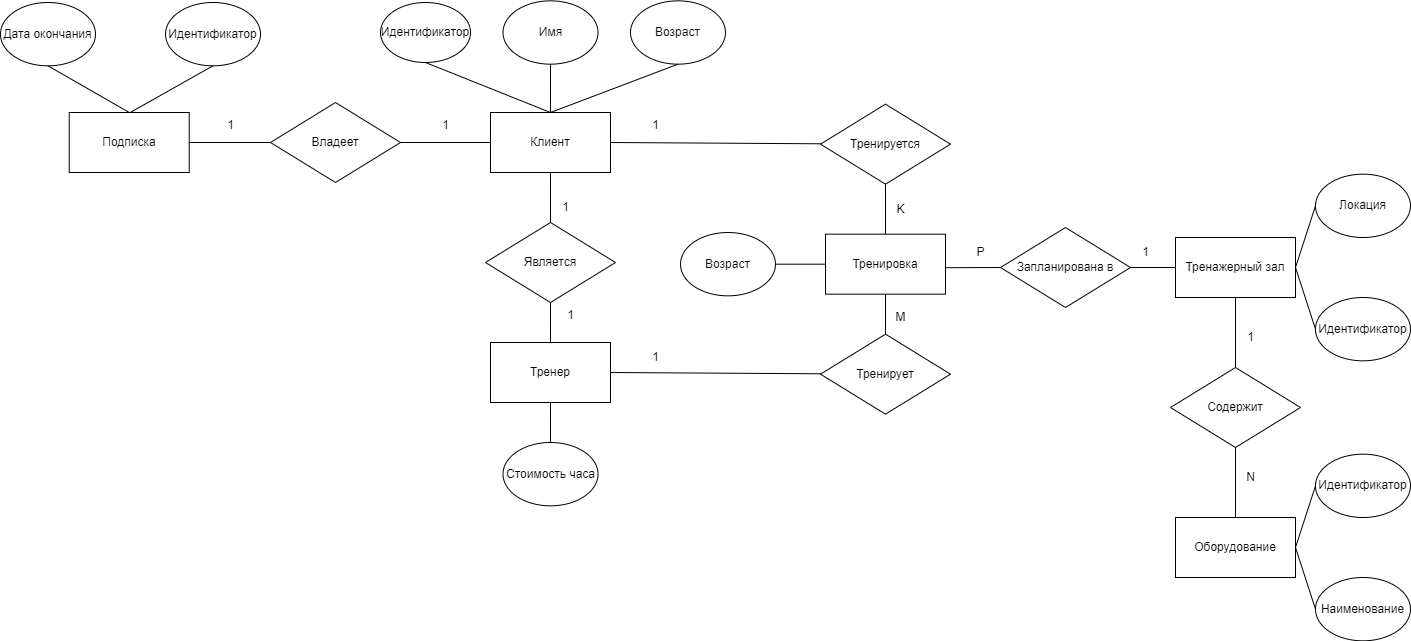

The diagram above was exported from draw.io. Its source (the exported page's mxGraphModel, read from the mxfile embedded in the PNG):
<mxGraphModel dx="2586" dy="1304" grid="1" gridSize="10" guides="1" tooltips="1" connect="1" arrows="1" fold="1" page="1" pageScale="1" pageWidth="850" pageHeight="1100" math="0" shadow="0">
  <root>
    <mxCell id="0" />
    <mxCell id="1" parent="0" />
    <mxCell id="Y6VR4jYJrnsZBAmpRnje-1" value="Клиент" style="rounded=0;whiteSpace=wrap;html=1;" vertex="1" parent="1">
      <mxGeometry x="130" y="140" width="120" height="60" as="geometry" />
    </mxCell>
    <mxCell id="Y6VR4jYJrnsZBAmpRnje-2" value="Подписка" style="rounded=0;whiteSpace=wrap;html=1;" vertex="1" parent="1">
      <mxGeometry x="-291.26" y="140" width="120" height="60" as="geometry" />
    </mxCell>
    <mxCell id="Y6VR4jYJrnsZBAmpRnje-3" value="Тренер" style="rounded=0;whiteSpace=wrap;html=1;" vertex="1" parent="1">
      <mxGeometry x="130" y="370" width="120" height="60" as="geometry" />
    </mxCell>
    <mxCell id="Y6VR4jYJrnsZBAmpRnje-4" value="Тренажерный зал" style="rounded=0;whiteSpace=wrap;html=1;" vertex="1" parent="1">
      <mxGeometry x="815" y="265" width="120" height="60" as="geometry" />
    </mxCell>
    <mxCell id="Y6VR4jYJrnsZBAmpRnje-5" value="Оборудование" style="rounded=0;whiteSpace=wrap;html=1;" vertex="1" parent="1">
      <mxGeometry x="815" y="545" width="120" height="60" as="geometry" />
    </mxCell>
    <mxCell id="Y6VR4jYJrnsZBAmpRnje-7" value="Идентификатор&lt;span style=&quot;color: rgba(0, 0, 0, 0); font-family: monospace; font-size: 0px; text-align: start; text-wrap: nowrap;&quot;&gt;%3CmxGraphModel%3E%3Croot%3E%3CmxCell%20id%3D%220%22%2F%3E%3CmxCell%20id%3D%221%22%20parent%3D%220%22%2F%3E%3CmxCell%20id%3D%222%22%20value%3D%22%D0%9F%D0%BE%D0%B4%D0%BF%D0%B8%D1%81%D0%BA%D0%B0%22%20style%3D%22rounded%3D0%3BwhiteSpace%3Dwrap%3Bhtml%3D1%3B%22%20vertex%3D%221%22%20parent%3D%221%22%3E%3CmxGeometry%20x%3D%22120%22%20y%3D%22390%22%20width%3D%22120%22%20height%3D%2260%22%20as%3D%22geometry%22%2F%3E%3C%2FmxCell%3E%3C%2Froot%3E%3C%2FmxGraphModel%3E&lt;/span&gt;" style="ellipse;whiteSpace=wrap;html=1;" vertex="1" parent="1">
      <mxGeometry x="20" y="30" width="90" height="60" as="geometry" />
    </mxCell>
    <mxCell id="Y6VR4jYJrnsZBAmpRnje-8" value="Имя" style="ellipse;whiteSpace=wrap;html=1;" vertex="1" parent="1">
      <mxGeometry x="142.51" y="28.340000000000003" width="94.99" height="63.33" as="geometry" />
    </mxCell>
    <mxCell id="Y6VR4jYJrnsZBAmpRnje-9" value="Возраст" style="ellipse;whiteSpace=wrap;html=1;" vertex="1" parent="1">
      <mxGeometry x="270" y="28.340000000000003" width="94.99" height="63.33" as="geometry" />
    </mxCell>
    <mxCell id="Y6VR4jYJrnsZBAmpRnje-10" value="Владеет" style="rhombus;whiteSpace=wrap;html=1;" vertex="1" parent="1">
      <mxGeometry x="-90" y="130" width="130" height="80" as="geometry" />
    </mxCell>
    <mxCell id="Y6VR4jYJrnsZBAmpRnje-11" value="Дата окончания" style="ellipse;whiteSpace=wrap;html=1;" vertex="1" parent="1">
      <mxGeometry x="-360" y="30.000000000000004" width="94.99" height="63.33" as="geometry" />
    </mxCell>
    <mxCell id="Y6VR4jYJrnsZBAmpRnje-17" value="" style="endArrow=none;html=1;rounded=0;exitX=0.5;exitY=0;exitDx=0;exitDy=0;entryX=0.5;entryY=1;entryDx=0;entryDy=0;" edge="1" parent="1" source="Y6VR4jYJrnsZBAmpRnje-1" target="Y6VR4jYJrnsZBAmpRnje-7">
      <mxGeometry width="50" height="50" relative="1" as="geometry">
        <mxPoint x="190" y="120" as="sourcePoint" />
        <mxPoint x="80" y="110" as="targetPoint" />
      </mxGeometry>
    </mxCell>
    <mxCell id="Y6VR4jYJrnsZBAmpRnje-18" value="" style="endArrow=none;html=1;rounded=0;exitX=0.5;exitY=0;exitDx=0;exitDy=0;entryX=0.5;entryY=1;entryDx=0;entryDy=0;" edge="1" parent="1" source="Y6VR4jYJrnsZBAmpRnje-1" target="Y6VR4jYJrnsZBAmpRnje-9">
      <mxGeometry width="50" height="50" relative="1" as="geometry">
        <mxPoint x="250" y="140" as="sourcePoint" />
        <mxPoint x="300" y="90" as="targetPoint" />
      </mxGeometry>
    </mxCell>
    <mxCell id="Y6VR4jYJrnsZBAmpRnje-19" value="" style="endArrow=none;html=1;rounded=0;entryX=0.5;entryY=1;entryDx=0;entryDy=0;" edge="1" parent="1" target="Y6VR4jYJrnsZBAmpRnje-8">
      <mxGeometry width="50" height="50" relative="1" as="geometry">
        <mxPoint x="190" y="140" as="sourcePoint" />
        <mxPoint x="300" y="90" as="targetPoint" />
      </mxGeometry>
    </mxCell>
    <mxCell id="Y6VR4jYJrnsZBAmpRnje-20" value="" style="endArrow=none;html=1;rounded=0;exitX=0.5;exitY=0;exitDx=0;exitDy=0;entryX=0.5;entryY=1;entryDx=0;entryDy=0;" edge="1" parent="1" source="Y6VR4jYJrnsZBAmpRnje-2" target="Y6VR4jYJrnsZBAmpRnje-11">
      <mxGeometry width="50" height="50" relative="1" as="geometry">
        <mxPoint x="-310" y="80" as="sourcePoint" />
        <mxPoint x="-260" y="30" as="targetPoint" />
      </mxGeometry>
    </mxCell>
    <mxCell id="Y6VR4jYJrnsZBAmpRnje-22" value="Является" style="rhombus;whiteSpace=wrap;html=1;" vertex="1" parent="1">
      <mxGeometry x="125.00999999999999" y="250" width="130" height="80" as="geometry" />
    </mxCell>
    <mxCell id="Y6VR4jYJrnsZBAmpRnje-23" value="" style="endArrow=none;html=1;rounded=0;exitX=0.5;exitY=1;exitDx=0;exitDy=0;entryX=0.5;entryY=0;entryDx=0;entryDy=0;" edge="1" parent="1" source="Y6VR4jYJrnsZBAmpRnje-1" target="Y6VR4jYJrnsZBAmpRnje-22">
      <mxGeometry width="50" height="50" relative="1" as="geometry">
        <mxPoint x="320" y="220" as="sourcePoint" />
        <mxPoint x="370" y="170" as="targetPoint" />
      </mxGeometry>
    </mxCell>
    <mxCell id="Y6VR4jYJrnsZBAmpRnje-24" value="" style="endArrow=none;html=1;rounded=0;exitX=0.5;exitY=1;exitDx=0;exitDy=0;entryX=0.5;entryY=0;entryDx=0;entryDy=0;" edge="1" parent="1" source="Y6VR4jYJrnsZBAmpRnje-22" target="Y6VR4jYJrnsZBAmpRnje-3">
      <mxGeometry width="50" height="50" relative="1" as="geometry">
        <mxPoint x="320" y="380" as="sourcePoint" />
        <mxPoint x="370" y="330" as="targetPoint" />
      </mxGeometry>
    </mxCell>
    <mxCell id="Y6VR4jYJrnsZBAmpRnje-25" value="Стоимость часа" style="ellipse;whiteSpace=wrap;html=1;" vertex="1" parent="1">
      <mxGeometry x="142.51000000000002" y="470" width="94.99" height="63.33" as="geometry" />
    </mxCell>
    <mxCell id="Y6VR4jYJrnsZBAmpRnje-26" value="" style="endArrow=none;html=1;rounded=0;exitX=0.5;exitY=1;exitDx=0;exitDy=0;entryX=0.5;entryY=0;entryDx=0;entryDy=0;" edge="1" parent="1" source="Y6VR4jYJrnsZBAmpRnje-3" target="Y6VR4jYJrnsZBAmpRnje-25">
      <mxGeometry width="50" height="50" relative="1" as="geometry">
        <mxPoint x="340" y="400" as="sourcePoint" />
        <mxPoint x="390" y="350" as="targetPoint" />
      </mxGeometry>
    </mxCell>
    <mxCell id="Y6VR4jYJrnsZBAmpRnje-27" value="Идентификатор" style="ellipse;whiteSpace=wrap;html=1;" vertex="1" parent="1">
      <mxGeometry x="-194.99" y="30.000000000000004" width="94.99" height="63.33" as="geometry" />
    </mxCell>
    <mxCell id="Y6VR4jYJrnsZBAmpRnje-28" value="" style="endArrow=none;html=1;rounded=0;entryX=0.5;entryY=1;entryDx=0;entryDy=0;" edge="1" parent="1" target="Y6VR4jYJrnsZBAmpRnje-27">
      <mxGeometry width="50" height="50" relative="1" as="geometry">
        <mxPoint x="-230.26" y="140" as="sourcePoint" />
        <mxPoint x="-260" y="130" as="targetPoint" />
      </mxGeometry>
    </mxCell>
    <mxCell id="Y6VR4jYJrnsZBAmpRnje-31" value="Идентификатор" style="ellipse;whiteSpace=wrap;html=1;" vertex="1" parent="1">
      <mxGeometry x="955" y="325" width="94.99" height="63.33" as="geometry" />
    </mxCell>
    <mxCell id="Y6VR4jYJrnsZBAmpRnje-32" value="Локация" style="ellipse;whiteSpace=wrap;html=1;" vertex="1" parent="1">
      <mxGeometry x="955" y="201.67" width="94.99" height="63.33" as="geometry" />
    </mxCell>
    <mxCell id="Y6VR4jYJrnsZBAmpRnje-33" value="Содержит" style="rhombus;whiteSpace=wrap;html=1;" vertex="1" parent="1">
      <mxGeometry x="810" y="395" width="130" height="80" as="geometry" />
    </mxCell>
    <mxCell id="Y6VR4jYJrnsZBAmpRnje-34" value="" style="endArrow=none;html=1;rounded=0;entryX=0;entryY=0.5;entryDx=0;entryDy=0;exitX=1;exitY=0.5;exitDx=0;exitDy=0;" edge="1" parent="1" source="Y6VR4jYJrnsZBAmpRnje-4" target="Y6VR4jYJrnsZBAmpRnje-32">
      <mxGeometry width="50" height="50" relative="1" as="geometry">
        <mxPoint x="695" y="345" as="sourcePoint" />
        <mxPoint x="745" y="295" as="targetPoint" />
      </mxGeometry>
    </mxCell>
    <mxCell id="Y6VR4jYJrnsZBAmpRnje-35" value="" style="endArrow=none;html=1;rounded=0;entryX=0;entryY=0.5;entryDx=0;entryDy=0;exitX=1;exitY=0.5;exitDx=0;exitDy=0;" edge="1" parent="1" source="Y6VR4jYJrnsZBAmpRnje-4" target="Y6VR4jYJrnsZBAmpRnje-31">
      <mxGeometry width="50" height="50" relative="1" as="geometry">
        <mxPoint x="695" y="345" as="sourcePoint" />
        <mxPoint x="745" y="295" as="targetPoint" />
      </mxGeometry>
    </mxCell>
    <mxCell id="Y6VR4jYJrnsZBAmpRnje-36" value="Идентификатор" style="ellipse;whiteSpace=wrap;html=1;" vertex="1" parent="1">
      <mxGeometry x="955" y="481.66999999999996" width="94.99" height="63.33" as="geometry" />
    </mxCell>
    <mxCell id="Y6VR4jYJrnsZBAmpRnje-37" value="Наименование" style="ellipse;whiteSpace=wrap;html=1;" vertex="1" parent="1">
      <mxGeometry x="955" y="605" width="94.99" height="63.33" as="geometry" />
    </mxCell>
    <mxCell id="Y6VR4jYJrnsZBAmpRnje-38" value="" style="endArrow=none;html=1;rounded=0;entryX=0;entryY=0.5;entryDx=0;entryDy=0;exitX=1;exitY=0.5;exitDx=0;exitDy=0;" edge="1" parent="1" source="Y6VR4jYJrnsZBAmpRnje-5" target="Y6VR4jYJrnsZBAmpRnje-36">
      <mxGeometry width="50" height="50" relative="1" as="geometry">
        <mxPoint x="695" y="475" as="sourcePoint" />
        <mxPoint x="745" y="425" as="targetPoint" />
      </mxGeometry>
    </mxCell>
    <mxCell id="Y6VR4jYJrnsZBAmpRnje-39" value="" style="endArrow=none;html=1;rounded=0;entryX=0;entryY=0.5;entryDx=0;entryDy=0;exitX=1;exitY=0.5;exitDx=0;exitDy=0;" edge="1" parent="1" source="Y6VR4jYJrnsZBAmpRnje-5" target="Y6VR4jYJrnsZBAmpRnje-37">
      <mxGeometry width="50" height="50" relative="1" as="geometry">
        <mxPoint x="955" y="585" as="sourcePoint" />
        <mxPoint x="745" y="425" as="targetPoint" />
      </mxGeometry>
    </mxCell>
    <mxCell id="Y6VR4jYJrnsZBAmpRnje-40" value="" style="endArrow=none;html=1;rounded=0;entryX=0.5;entryY=1;entryDx=0;entryDy=0;exitX=0.5;exitY=0;exitDx=0;exitDy=0;" edge="1" parent="1" source="Y6VR4jYJrnsZBAmpRnje-33" target="Y6VR4jYJrnsZBAmpRnje-4">
      <mxGeometry width="50" height="50" relative="1" as="geometry">
        <mxPoint x="705" y="475" as="sourcePoint" />
        <mxPoint x="755" y="425" as="targetPoint" />
      </mxGeometry>
    </mxCell>
    <mxCell id="Y6VR4jYJrnsZBAmpRnje-41" value="" style="endArrow=none;html=1;rounded=0;entryX=0.5;entryY=1;entryDx=0;entryDy=0;exitX=0.5;exitY=0;exitDx=0;exitDy=0;" edge="1" parent="1" source="Y6VR4jYJrnsZBAmpRnje-5" target="Y6VR4jYJrnsZBAmpRnje-33">
      <mxGeometry width="50" height="50" relative="1" as="geometry">
        <mxPoint x="705" y="475" as="sourcePoint" />
        <mxPoint x="755" y="425" as="targetPoint" />
      </mxGeometry>
    </mxCell>
    <mxCell id="Y6VR4jYJrnsZBAmpRnje-42" value="Тренировка" style="rounded=0;whiteSpace=wrap;html=1;" vertex="1" parent="1">
      <mxGeometry x="465" y="261.67" width="120" height="60" as="geometry" />
    </mxCell>
    <mxCell id="Y6VR4jYJrnsZBAmpRnje-43" value="Запланирована в" style="rhombus;whiteSpace=wrap;html=1;" vertex="1" parent="1">
      <mxGeometry x="640" y="255.00000000000003" width="130" height="80" as="geometry" />
    </mxCell>
    <mxCell id="Y6VR4jYJrnsZBAmpRnje-45" value="Тренируется" style="rhombus;whiteSpace=wrap;html=1;" vertex="1" parent="1">
      <mxGeometry x="460" y="131.67" width="130" height="80" as="geometry" />
    </mxCell>
    <mxCell id="Y6VR4jYJrnsZBAmpRnje-46" value="Тренирует" style="rhombus;whiteSpace=wrap;html=1;" vertex="1" parent="1">
      <mxGeometry x="460" y="361.67" width="130" height="80" as="geometry" />
    </mxCell>
    <mxCell id="Y6VR4jYJrnsZBAmpRnje-47" value="" style="endArrow=none;html=1;rounded=0;entryX=1;entryY=0.5;entryDx=0;entryDy=0;" edge="1" parent="1" source="Y6VR4jYJrnsZBAmpRnje-45" target="Y6VR4jYJrnsZBAmpRnje-1">
      <mxGeometry width="50" height="50" relative="1" as="geometry">
        <mxPoint x="440" y="310" as="sourcePoint" />
        <mxPoint x="490" y="260" as="targetPoint" />
      </mxGeometry>
    </mxCell>
    <mxCell id="Y6VR4jYJrnsZBAmpRnje-48" value="" style="endArrow=none;html=1;rounded=0;entryX=0.5;entryY=1;entryDx=0;entryDy=0;exitX=0.5;exitY=0;exitDx=0;exitDy=0;" edge="1" parent="1" source="Y6VR4jYJrnsZBAmpRnje-42" target="Y6VR4jYJrnsZBAmpRnje-45">
      <mxGeometry width="50" height="50" relative="1" as="geometry">
        <mxPoint x="480" y="311.67" as="sourcePoint" />
        <mxPoint x="530" y="261.67" as="targetPoint" />
      </mxGeometry>
    </mxCell>
    <mxCell id="Y6VR4jYJrnsZBAmpRnje-49" value="" style="endArrow=none;html=1;rounded=0;entryX=0.5;entryY=0;entryDx=0;entryDy=0;exitX=0.5;exitY=1;exitDx=0;exitDy=0;" edge="1" parent="1" source="Y6VR4jYJrnsZBAmpRnje-42" target="Y6VR4jYJrnsZBAmpRnje-46">
      <mxGeometry width="50" height="50" relative="1" as="geometry">
        <mxPoint x="480" y="311.67" as="sourcePoint" />
        <mxPoint x="530" y="261.67" as="targetPoint" />
      </mxGeometry>
    </mxCell>
    <mxCell id="Y6VR4jYJrnsZBAmpRnje-50" value="" style="endArrow=none;html=1;rounded=0;exitX=1;exitY=0.5;exitDx=0;exitDy=0;" edge="1" parent="1" source="Y6VR4jYJrnsZBAmpRnje-3" target="Y6VR4jYJrnsZBAmpRnje-46">
      <mxGeometry width="50" height="50" relative="1" as="geometry">
        <mxPoint x="440" y="310" as="sourcePoint" />
        <mxPoint x="490" y="260" as="targetPoint" />
      </mxGeometry>
    </mxCell>
    <mxCell id="Y6VR4jYJrnsZBAmpRnje-51" value="" style="endArrow=none;html=1;rounded=0;entryX=0;entryY=0.5;entryDx=0;entryDy=0;exitX=1.006;exitY=0.559;exitDx=0;exitDy=0;exitPerimeter=0;" edge="1" parent="1" source="Y6VR4jYJrnsZBAmpRnje-42" target="Y6VR4jYJrnsZBAmpRnje-43">
      <mxGeometry width="50" height="50" relative="1" as="geometry">
        <mxPoint x="670" y="294.67" as="sourcePoint" />
        <mxPoint x="610" y="261.67" as="targetPoint" />
      </mxGeometry>
    </mxCell>
    <mxCell id="Y6VR4jYJrnsZBAmpRnje-52" value="" style="endArrow=none;html=1;rounded=0;entryX=0;entryY=0.5;entryDx=0;entryDy=0;exitX=1;exitY=0.5;exitDx=0;exitDy=0;" edge="1" parent="1" source="Y6VR4jYJrnsZBAmpRnje-43" target="Y6VR4jYJrnsZBAmpRnje-4">
      <mxGeometry width="50" height="50" relative="1" as="geometry">
        <mxPoint x="700" y="321.67" as="sourcePoint" />
        <mxPoint x="750" y="271.67" as="targetPoint" />
      </mxGeometry>
    </mxCell>
    <mxCell id="Y6VR4jYJrnsZBAmpRnje-53" value="" style="endArrow=none;html=1;rounded=0;entryX=0;entryY=0.5;entryDx=0;entryDy=0;exitX=1;exitY=0.5;exitDx=0;exitDy=0;" edge="1" parent="1" source="Y6VR4jYJrnsZBAmpRnje-10" target="Y6VR4jYJrnsZBAmpRnje-1">
      <mxGeometry width="50" height="50" relative="1" as="geometry">
        <mxPoint x="-50" y="200" as="sourcePoint" />
        <mxPoint y="150" as="targetPoint" />
      </mxGeometry>
    </mxCell>
    <mxCell id="Y6VR4jYJrnsZBAmpRnje-54" value="" style="endArrow=none;html=1;rounded=0;entryX=1;entryY=0.5;entryDx=0;entryDy=0;exitX=0;exitY=0.5;exitDx=0;exitDy=0;" edge="1" parent="1" source="Y6VR4jYJrnsZBAmpRnje-10" target="Y6VR4jYJrnsZBAmpRnje-2">
      <mxGeometry width="50" height="50" relative="1" as="geometry">
        <mxPoint x="-50" y="200" as="sourcePoint" />
        <mxPoint y="150" as="targetPoint" />
      </mxGeometry>
    </mxCell>
    <mxCell id="Y6VR4jYJrnsZBAmpRnje-55" value="1" style="text;html=1;align=center;verticalAlign=middle;resizable=0;points=[];autosize=1;strokeColor=none;fillColor=none;" vertex="1" parent="1">
      <mxGeometry x="-145" y="138" width="30" height="30" as="geometry" />
    </mxCell>
    <mxCell id="Y6VR4jYJrnsZBAmpRnje-56" value="1" style="text;html=1;align=center;verticalAlign=middle;resizable=0;points=[];autosize=1;strokeColor=none;fillColor=none;" vertex="1" parent="1">
      <mxGeometry x="70" y="138" width="30" height="30" as="geometry" />
    </mxCell>
    <mxCell id="Y6VR4jYJrnsZBAmpRnje-57" value="N" style="text;html=1;align=center;verticalAlign=middle;resizable=0;points=[];autosize=1;strokeColor=none;fillColor=none;" vertex="1" parent="1">
      <mxGeometry x="875" y="489.67" width="30" height="30" as="geometry" />
    </mxCell>
    <mxCell id="Y6VR4jYJrnsZBAmpRnje-58" value="1" style="text;html=1;align=center;verticalAlign=middle;resizable=0;points=[];autosize=1;strokeColor=none;fillColor=none;" vertex="1" parent="1">
      <mxGeometry x="875" y="349.67" width="30" height="30" as="geometry" />
    </mxCell>
    <mxCell id="Y6VR4jYJrnsZBAmpRnje-59" value="P" style="text;html=1;align=center;verticalAlign=middle;resizable=0;points=[];autosize=1;strokeColor=none;fillColor=none;" vertex="1" parent="1">
      <mxGeometry x="605" y="265" width="30" height="30" as="geometry" />
    </mxCell>
    <mxCell id="Y6VR4jYJrnsZBAmpRnje-60" value="1" style="text;html=1;align=center;verticalAlign=middle;resizable=0;points=[];autosize=1;strokeColor=none;fillColor=none;" vertex="1" parent="1">
      <mxGeometry x="770" y="265" width="30" height="30" as="geometry" />
    </mxCell>
    <mxCell id="Y6VR4jYJrnsZBAmpRnje-61" value="1" style="text;html=1;align=center;verticalAlign=middle;resizable=0;points=[];autosize=1;strokeColor=none;fillColor=none;" vertex="1" parent="1">
      <mxGeometry x="190" y="220" width="30" height="30" as="geometry" />
    </mxCell>
    <mxCell id="Y6VR4jYJrnsZBAmpRnje-62" value="1" style="text;html=1;align=center;verticalAlign=middle;resizable=0;points=[];autosize=1;strokeColor=none;fillColor=none;" vertex="1" parent="1">
      <mxGeometry x="195" y="328" width="30" height="30" as="geometry" />
    </mxCell>
    <mxCell id="Y6VR4jYJrnsZBAmpRnje-63" value="1" style="text;html=1;align=center;verticalAlign=middle;resizable=0;points=[];autosize=1;strokeColor=none;fillColor=none;" vertex="1" parent="1">
      <mxGeometry x="280" y="370" width="30" height="30" as="geometry" />
    </mxCell>
    <mxCell id="Y6VR4jYJrnsZBAmpRnje-64" value="1" style="text;html=1;align=center;verticalAlign=middle;resizable=0;points=[];autosize=1;strokeColor=none;fillColor=none;" vertex="1" parent="1">
      <mxGeometry x="280" y="138" width="30" height="30" as="geometry" />
    </mxCell>
    <mxCell id="Y6VR4jYJrnsZBAmpRnje-66" value="M" style="text;html=1;align=center;verticalAlign=middle;resizable=0;points=[];autosize=1;strokeColor=none;fillColor=none;" vertex="1" parent="1">
      <mxGeometry x="525" y="329.67" width="30" height="30" as="geometry" />
    </mxCell>
    <mxCell id="Y6VR4jYJrnsZBAmpRnje-67" value="K" style="text;html=1;align=center;verticalAlign=middle;resizable=0;points=[];autosize=1;strokeColor=none;fillColor=none;" vertex="1" parent="1">
      <mxGeometry x="525" y="221.67" width="30" height="30" as="geometry" />
    </mxCell>
    <mxCell id="Y6VR4jYJrnsZBAmpRnje-68" value="Возраст" style="ellipse;whiteSpace=wrap;html=1;" vertex="1" parent="1">
      <mxGeometry x="320" y="260.01" width="94.99" height="63.33" as="geometry" />
    </mxCell>
    <mxCell id="Y6VR4jYJrnsZBAmpRnje-69" value="" style="endArrow=none;html=1;rounded=0;entryX=0;entryY=0.5;entryDx=0;entryDy=0;exitX=1;exitY=0.5;exitDx=0;exitDy=0;" edge="1" parent="1" source="Y6VR4jYJrnsZBAmpRnje-68" target="Y6VR4jYJrnsZBAmpRnje-42">
      <mxGeometry width="50" height="50" relative="1" as="geometry">
        <mxPoint x="340" y="290" as="sourcePoint" />
        <mxPoint x="390" y="240" as="targetPoint" />
      </mxGeometry>
    </mxCell>
  </root>
</mxGraphModel>